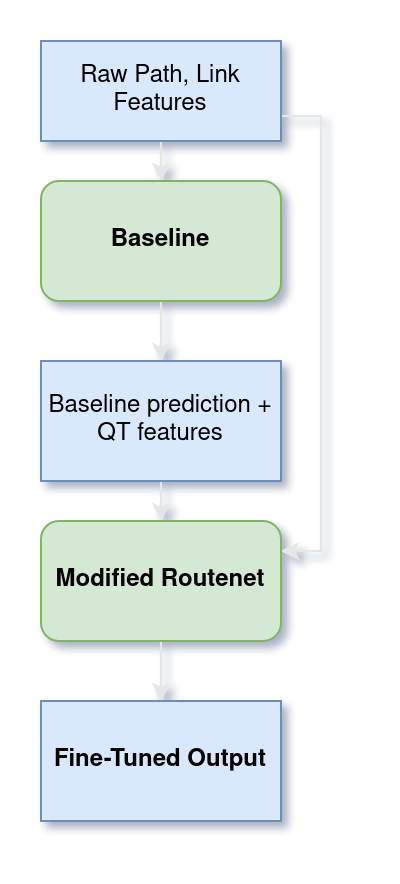

The diagram above was exported from draw.io. Its source (the exported page's mxGraphModel, read from the mxfile embedded in the PNG):
<mxGraphModel dx="499" dy="432" grid="1" gridSize="10" guides="1" tooltips="1" connect="1" arrows="1" fold="1" page="1" pageScale="1" pageWidth="850" pageHeight="1100" math="0" shadow="0">
  <root>
    <mxCell id="0" />
    <mxCell id="1" parent="0" />
    <mxCell id="K7n7WeyjTLfqrgvMXoT4-3" style="edgeStyle=orthogonalEdgeStyle;rounded=0;orthogonalLoop=1;jettySize=auto;html=1;exitX=0.5;exitY=1;exitDx=0;exitDy=0;entryX=0.5;entryY=0;entryDx=0;entryDy=0;strokeColor=#E6E6E6;" edge="1" parent="1" source="K7n7WeyjTLfqrgvMXoT4-1" target="K7n7WeyjTLfqrgvMXoT4-2">
      <mxGeometry relative="1" as="geometry" />
    </mxCell>
    <mxCell id="K7n7WeyjTLfqrgvMXoT4-12" style="edgeStyle=orthogonalEdgeStyle;rounded=0;orthogonalLoop=1;jettySize=auto;html=1;exitX=1;exitY=0.75;exitDx=0;exitDy=0;entryX=1;entryY=0.25;entryDx=0;entryDy=0;strokeColor=#E6E6E6;" edge="1" parent="1" source="K7n7WeyjTLfqrgvMXoT4-1" target="K7n7WeyjTLfqrgvMXoT4-10">
      <mxGeometry relative="1" as="geometry" />
    </mxCell>
    <mxCell id="K7n7WeyjTLfqrgvMXoT4-1" value="Raw Path, Link Features" style="rounded=0;whiteSpace=wrap;html=1;fillColor=#dae8fc;strokeColor=#6c8ebf;" vertex="1" parent="1">
      <mxGeometry x="150" y="90" width="120" height="50" as="geometry" />
    </mxCell>
    <mxCell id="K7n7WeyjTLfqrgvMXoT4-5" style="edgeStyle=orthogonalEdgeStyle;rounded=0;orthogonalLoop=1;jettySize=auto;html=1;exitX=0.75;exitY=1;exitDx=0;exitDy=0;strokeColor=#E6E6E6;" edge="1" parent="1" source="K7n7WeyjTLfqrgvMXoT4-2" target="K7n7WeyjTLfqrgvMXoT4-6">
      <mxGeometry relative="1" as="geometry">
        <mxPoint x="280" y="290" as="targetPoint" />
        <Array as="points">
          <mxPoint x="210" y="220" />
        </Array>
      </mxGeometry>
    </mxCell>
    <mxCell id="K7n7WeyjTLfqrgvMXoT4-2" value="&lt;b&gt;Baseline&lt;/b&gt;" style="rounded=1;whiteSpace=wrap;html=1;fillColor=#d5e8d4;strokeColor=#82b366;" vertex="1" parent="1">
      <mxGeometry x="150" y="160" width="120" height="60" as="geometry" />
    </mxCell>
    <mxCell id="K7n7WeyjTLfqrgvMXoT4-11" style="edgeStyle=orthogonalEdgeStyle;rounded=0;orthogonalLoop=1;jettySize=auto;html=1;exitX=0.5;exitY=1;exitDx=0;exitDy=0;entryX=0.5;entryY=0;entryDx=0;entryDy=0;strokeColor=#E6E6E6;" edge="1" parent="1" source="K7n7WeyjTLfqrgvMXoT4-6" target="K7n7WeyjTLfqrgvMXoT4-10">
      <mxGeometry relative="1" as="geometry" />
    </mxCell>
    <mxCell id="K7n7WeyjTLfqrgvMXoT4-6" value="Baseline prediction + QT features" style="rounded=0;whiteSpace=wrap;html=1;fillColor=#dae8fc;strokeColor=#6c8ebf;" vertex="1" parent="1">
      <mxGeometry x="150" y="250" width="120" height="60" as="geometry" />
    </mxCell>
    <mxCell id="K7n7WeyjTLfqrgvMXoT4-14" style="edgeStyle=orthogonalEdgeStyle;rounded=0;orthogonalLoop=1;jettySize=auto;html=1;entryX=0.5;entryY=0;entryDx=0;entryDy=0;strokeColor=#E6E6E6;" edge="1" parent="1" source="K7n7WeyjTLfqrgvMXoT4-10" target="K7n7WeyjTLfqrgvMXoT4-13">
      <mxGeometry relative="1" as="geometry" />
    </mxCell>
    <mxCell id="K7n7WeyjTLfqrgvMXoT4-10" value="&lt;b&gt;Modified Routenet&lt;/b&gt;" style="rounded=1;whiteSpace=wrap;html=1;fillColor=#d5e8d4;strokeColor=#82b366;" vertex="1" parent="1">
      <mxGeometry x="150" y="330" width="120" height="60" as="geometry" />
    </mxCell>
    <mxCell id="K7n7WeyjTLfqrgvMXoT4-13" value="&lt;b&gt;Fine-Tuned Output&lt;br&gt;&lt;/b&gt;" style="rounded=0;whiteSpace=wrap;html=1;fillColor=#dae8fc;strokeColor=#6c8ebf;" vertex="1" parent="1">
      <mxGeometry x="150" y="420" width="120" height="60" as="geometry" />
    </mxCell>
  </root>
</mxGraphModel>